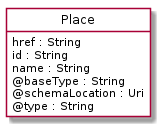

The diagram above was rendered by PlantUML. Its source (embedded in the PNG):
@startuml
hide circle
hide methods
hide stereotype
show <<Enumeration>> stereotype
skinparam class {
   BackgroundColor<<Enumeration>> #E6F5F7
   BackgroundColor<<Ref>> #FFFFE0
   BackgroundColor<<Pivot>> #FFFFFFF
   BackgroundColor<<SimpleType>> #E2F0DA
   BackgroundColor #FCF2E3
}

class Place <<Pivot>> {
    href : String
    id : String
    name : String
    @baseType : String
    @schemaLocation : Uri
    @type : String
}


@enduml